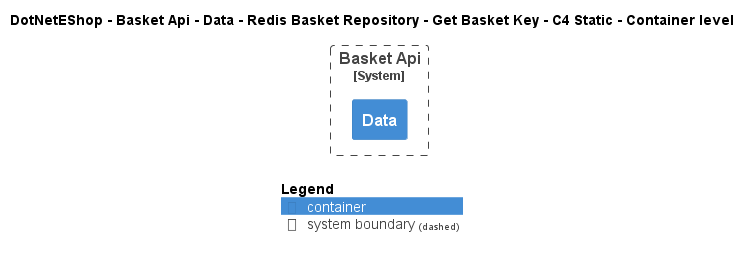

The diagram above was rendered by PlantUML. Its source (embedded in the PNG):
@startuml
!include ..\..\..\..\..\..\..\..\..\.c4s\C4_Container.puml

AddElementTag("c4interflow:lifecycle:new", $bgColor=green, $fontColor=#ffffff, $borderColor=green, $shadowing="False")
AddElementTag("c4interflow:lifecycle:changed", $bgColor=orange, $fontColor=#ffffff, $borderColor=orange, $shadowing="False")
AddElementTag("c4interflow:lifecycle:removed", $bgColor=red, $fontColor=#ffffff, $borderColor=red, $shadowing="False")

AddRelTag("c4interflow:lifecycle:new", $textColor=green, $lineColor=green)
AddRelTag("c4interflow:lifecycle:changed", $textColor=orange, $lineColor=orange)
AddRelTag("c4interflow:lifecycle:removed", $textColor=red, $lineColor=red)

SHOW_PERSON_PORTRAIT()
LAYOUT_TOP_DOWN()

skinparam linetype polyline

title DotNetEShop - Basket Api - Data - Redis Basket Repository - Get Basket Key - C4 Static - Container level


System_Boundary(DotNetEShop.SoftwareSystems.BasketApi, "Basket Api") {
    Container(DotNetEShop.SoftwareSystems.BasketApi.Containers.Data, "Data", "", "")
}



SHOW_LEGEND()
@enduml